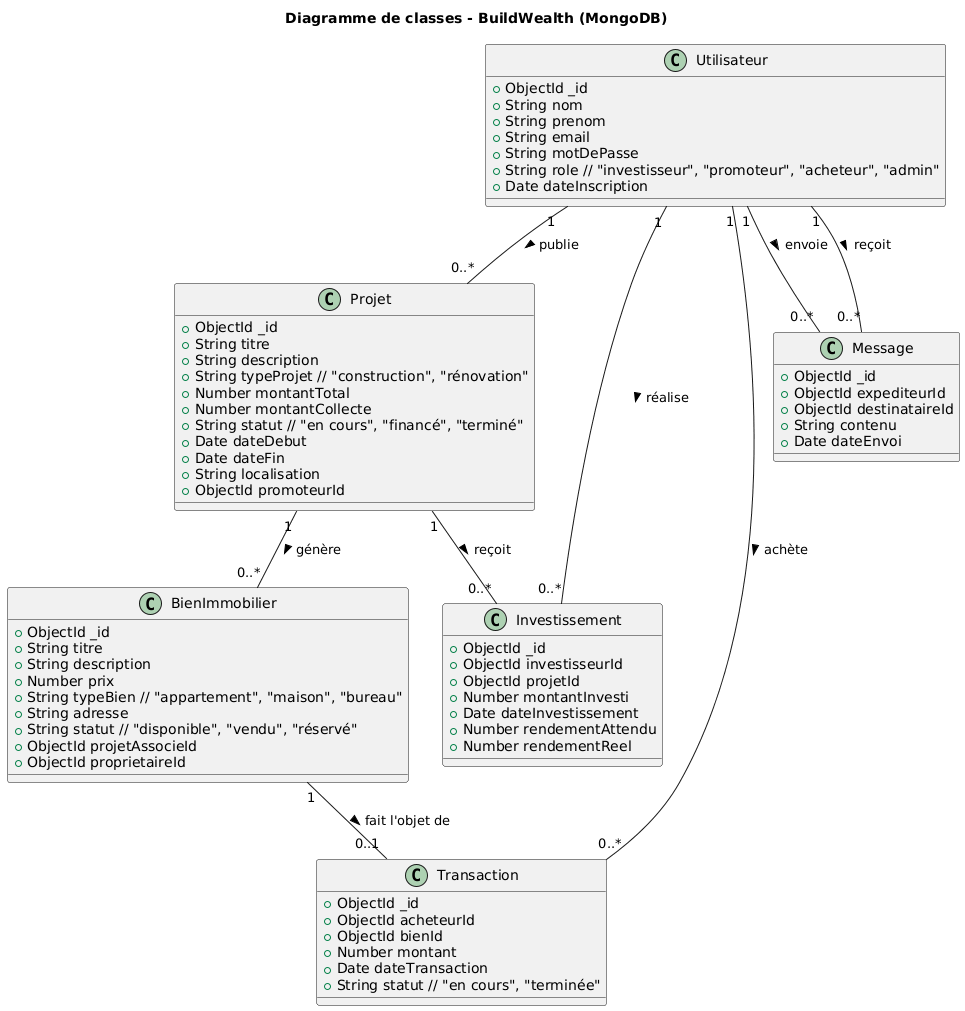

The diagram above was rendered by PlantUML. Its source (embedded in the PNG):
@startuml
title Diagramme de classes - BuildWealth (MongoDB)

' =========================
' Classes principales
' =========================

class Utilisateur {
  +ObjectId _id
  +String nom
  +String prenom
  +String email
  +String motDePasse
  +String role // "investisseur", "promoteur", "acheteur", "admin"
  +Date dateInscription
}

class Projet {
  +ObjectId _id
  +String titre
  +String description
  +String typeProjet // "construction", "rénovation"
  +Number montantTotal
  +Number montantCollecte
  +String statut // "en cours", "financé", "terminé"
  +Date dateDebut
  +Date dateFin
  +String localisation
  +ObjectId promoteurId
}

class Investissement {
  +ObjectId _id
  +ObjectId investisseurId
  +ObjectId projetId
  +Number montantInvesti
  +Date dateInvestissement
  +Number rendementAttendu
  +Number rendementReel
}

class BienImmobilier {
  +ObjectId _id
  +String titre
  +String description
  +Number prix
  +String typeBien // "appartement", "maison", "bureau"
  +String adresse
  +String statut // "disponible", "vendu", "réservé"
  +ObjectId projetAssocieId
  +ObjectId proprietaireId
}

class Transaction {
  +ObjectId _id
  +ObjectId acheteurId
  +ObjectId bienId
  +Number montant
  +Date dateTransaction
  +String statut // "en cours", "terminée"
}

class Message {
  +ObjectId _id
  +ObjectId expediteurId
  +ObjectId destinataireId
  +String contenu
  +Date dateEnvoi
}

' =========================
' Relations entre classes
' =========================

Utilisateur "1" -- "0..*" Projet : publie >
Utilisateur "1" -- "0..*" Investissement : réalise >
Projet "1" -- "0..*" Investissement : reçoit >
Projet "1" -- "0..*" BienImmobilier : génère >
Utilisateur "1" -- "0..*" Transaction : achète >
BienImmobilier "1" -- "0..1" Transaction : fait l'objet de >
Utilisateur "1" -- "0..*" Message : envoie >
Utilisateur "1" -- "0..*" Message : reçoit >
@enduml